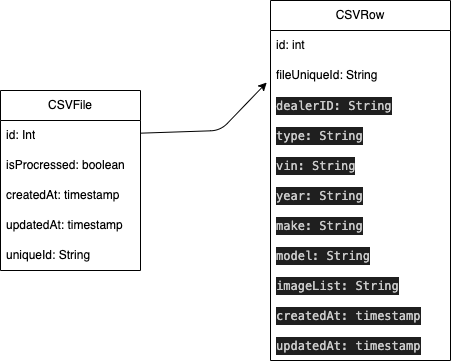

The diagram above was exported from draw.io. Its source (the exported page's mxGraphModel, read from the mxfile embedded in the PNG):
<mxGraphModel dx="650" dy="466" grid="1" gridSize="10" guides="1" tooltips="1" connect="1" arrows="1" fold="1" page="1" pageScale="1" pageWidth="3300" pageHeight="4681" math="0" shadow="0">
  <root>
    <mxCell id="0" />
    <mxCell id="1" parent="0" />
    <mxCell id="2" value="CSVFile" style="swimlane;fontStyle=0;childLayout=stackLayout;horizontal=1;startSize=30;horizontalStack=0;resizeParent=1;resizeParentMax=0;resizeLast=0;collapsible=1;marginBottom=0;whiteSpace=wrap;html=1;" vertex="1" parent="1">
      <mxGeometry x="80" y="140" width="140" height="180" as="geometry" />
    </mxCell>
    <mxCell id="3" value="id: Int" style="text;strokeColor=none;fillColor=none;align=left;verticalAlign=middle;spacingLeft=4;spacingRight=4;overflow=hidden;points=[[0,0.5],[1,0.5]];portConstraint=eastwest;rotatable=0;whiteSpace=wrap;html=1;" vertex="1" parent="2">
      <mxGeometry y="30" width="140" height="30" as="geometry" />
    </mxCell>
    <mxCell id="5" value="isProcressed: boolean" style="text;strokeColor=none;fillColor=none;align=left;verticalAlign=middle;spacingLeft=4;spacingRight=4;overflow=hidden;points=[[0,0.5],[1,0.5]];portConstraint=eastwest;rotatable=0;whiteSpace=wrap;html=1;" vertex="1" parent="2">
      <mxGeometry y="60" width="140" height="30" as="geometry" />
    </mxCell>
    <mxCell id="17" value="createdAt: timestamp" style="text;strokeColor=none;fillColor=none;align=left;verticalAlign=middle;spacingLeft=4;spacingRight=4;overflow=hidden;points=[[0,0.5],[1,0.5]];portConstraint=eastwest;rotatable=0;whiteSpace=wrap;html=1;" vertex="1" parent="2">
      <mxGeometry y="90" width="140" height="30" as="geometry" />
    </mxCell>
    <mxCell id="18" value="updatedAt: timestamp" style="text;strokeColor=none;fillColor=none;align=left;verticalAlign=middle;spacingLeft=4;spacingRight=4;overflow=hidden;points=[[0,0.5],[1,0.5]];portConstraint=eastwest;rotatable=0;whiteSpace=wrap;html=1;" vertex="1" parent="2">
      <mxGeometry y="120" width="140" height="30" as="geometry" />
    </mxCell>
    <mxCell id="21" value="uniqueId: String" style="text;strokeColor=none;fillColor=none;align=left;verticalAlign=middle;spacingLeft=4;spacingRight=4;overflow=hidden;points=[[0,0.5],[1,0.5]];portConstraint=eastwest;rotatable=0;whiteSpace=wrap;html=1;" vertex="1" parent="2">
      <mxGeometry y="150" width="140" height="30" as="geometry" />
    </mxCell>
    <mxCell id="6" value="CSVRow" style="swimlane;fontStyle=0;childLayout=stackLayout;horizontal=1;startSize=30;horizontalStack=0;resizeParent=1;resizeParentMax=0;resizeLast=0;collapsible=1;marginBottom=0;whiteSpace=wrap;html=1;" vertex="1" parent="1">
      <mxGeometry x="350" y="50" width="180" height="360" as="geometry" />
    </mxCell>
    <mxCell id="7" value="id: int" style="text;strokeColor=none;fillColor=none;align=left;verticalAlign=middle;spacingLeft=4;spacingRight=4;overflow=hidden;points=[[0,0.5],[1,0.5]];portConstraint=eastwest;rotatable=0;whiteSpace=wrap;html=1;" vertex="1" parent="6">
      <mxGeometry y="30" width="180" height="30" as="geometry" />
    </mxCell>
    <mxCell id="8" value="fileUniqueId: String" style="text;strokeColor=none;fillColor=none;align=left;verticalAlign=middle;spacingLeft=4;spacingRight=4;overflow=hidden;points=[[0,0.5],[1,0.5]];portConstraint=eastwest;rotatable=0;whiteSpace=wrap;html=1;" vertex="1" parent="6">
      <mxGeometry y="60" width="180" height="30" as="geometry" />
    </mxCell>
    <mxCell id="9" value="&lt;div style=&quot;color: rgb(204, 204, 204); background-color: rgb(31, 31, 31); font-family: Menlo, Monaco, &amp;quot;Courier New&amp;quot;, monospace; line-height: 18px;&quot;&gt;dealerID: String&lt;/div&gt;" style="text;strokeColor=none;fillColor=none;align=left;verticalAlign=middle;spacingLeft=4;spacingRight=4;overflow=hidden;points=[[0,0.5],[1,0.5]];portConstraint=eastwest;rotatable=0;whiteSpace=wrap;html=1;" vertex="1" parent="6">
      <mxGeometry y="90" width="180" height="30" as="geometry" />
    </mxCell>
    <mxCell id="10" value="&lt;div style=&quot;color: rgb(204, 204, 204); background-color: rgb(31, 31, 31); font-family: Menlo, Monaco, &amp;quot;Courier New&amp;quot;, monospace; line-height: 18px;&quot;&gt;type: String&lt;/div&gt;" style="text;strokeColor=none;fillColor=none;align=left;verticalAlign=middle;spacingLeft=4;spacingRight=4;overflow=hidden;points=[[0,0.5],[1,0.5]];portConstraint=eastwest;rotatable=0;whiteSpace=wrap;html=1;" vertex="1" parent="6">
      <mxGeometry y="120" width="180" height="30" as="geometry" />
    </mxCell>
    <mxCell id="11" value="&lt;div style=&quot;color: rgb(204, 204, 204); background-color: rgb(31, 31, 31); font-family: Menlo, Monaco, &amp;quot;Courier New&amp;quot;, monospace; line-height: 18px;&quot;&gt;vin: String&lt;/div&gt;" style="text;strokeColor=none;fillColor=none;align=left;verticalAlign=middle;spacingLeft=4;spacingRight=4;overflow=hidden;points=[[0,0.5],[1,0.5]];portConstraint=eastwest;rotatable=0;whiteSpace=wrap;html=1;" vertex="1" parent="6">
      <mxGeometry y="150" width="180" height="30" as="geometry" />
    </mxCell>
    <mxCell id="12" value="&lt;div style=&quot;color: rgb(204, 204, 204); background-color: rgb(31, 31, 31); font-family: Menlo, Monaco, &amp;quot;Courier New&amp;quot;, monospace; line-height: 18px;&quot;&gt;year: String&lt;/div&gt;" style="text;strokeColor=none;fillColor=none;align=left;verticalAlign=middle;spacingLeft=4;spacingRight=4;overflow=hidden;points=[[0,0.5],[1,0.5]];portConstraint=eastwest;rotatable=0;whiteSpace=wrap;html=1;" vertex="1" parent="6">
      <mxGeometry y="180" width="180" height="30" as="geometry" />
    </mxCell>
    <mxCell id="13" value="&lt;div style=&quot;color: rgb(204, 204, 204); background-color: rgb(31, 31, 31); font-family: Menlo, Monaco, &amp;quot;Courier New&amp;quot;, monospace; line-height: 18px;&quot;&gt;make: String&lt;/div&gt;" style="text;strokeColor=none;fillColor=none;align=left;verticalAlign=middle;spacingLeft=4;spacingRight=4;overflow=hidden;points=[[0,0.5],[1,0.5]];portConstraint=eastwest;rotatable=0;whiteSpace=wrap;html=1;" vertex="1" parent="6">
      <mxGeometry y="210" width="180" height="30" as="geometry" />
    </mxCell>
    <mxCell id="14" value="&lt;div style=&quot;color: rgb(204, 204, 204); background-color: rgb(31, 31, 31); font-family: Menlo, Monaco, &amp;quot;Courier New&amp;quot;, monospace; line-height: 18px;&quot;&gt;model: String&lt;/div&gt;" style="text;strokeColor=none;fillColor=none;align=left;verticalAlign=middle;spacingLeft=4;spacingRight=4;overflow=hidden;points=[[0,0.5],[1,0.5]];portConstraint=eastwest;rotatable=0;whiteSpace=wrap;html=1;" vertex="1" parent="6">
      <mxGeometry y="240" width="180" height="30" as="geometry" />
    </mxCell>
    <mxCell id="15" value="&lt;div style=&quot;color: rgb(204, 204, 204); background-color: rgb(31, 31, 31); font-family: Menlo, Monaco, &amp;quot;Courier New&amp;quot;, monospace; line-height: 18px;&quot;&gt;imageList: String&lt;/div&gt;" style="text;strokeColor=none;fillColor=none;align=left;verticalAlign=middle;spacingLeft=4;spacingRight=4;overflow=hidden;points=[[0,0.5],[1,0.5]];portConstraint=eastwest;rotatable=0;whiteSpace=wrap;html=1;" vertex="1" parent="6">
      <mxGeometry y="270" width="180" height="30" as="geometry" />
    </mxCell>
    <mxCell id="19" value="&lt;div style=&quot;color: rgb(204, 204, 204); background-color: rgb(31, 31, 31); font-family: Menlo, Monaco, &amp;quot;Courier New&amp;quot;, monospace; line-height: 18px;&quot;&gt;createdAt: timestamp&lt;/div&gt;" style="text;strokeColor=none;fillColor=none;align=left;verticalAlign=middle;spacingLeft=4;spacingRight=4;overflow=hidden;points=[[0,0.5],[1,0.5]];portConstraint=eastwest;rotatable=0;whiteSpace=wrap;html=1;" vertex="1" parent="6">
      <mxGeometry y="300" width="180" height="30" as="geometry" />
    </mxCell>
    <mxCell id="20" value="&lt;div style=&quot;color: rgb(204, 204, 204); background-color: rgb(31, 31, 31); font-family: Menlo, Monaco, &amp;quot;Courier New&amp;quot;, monospace; line-height: 18px;&quot;&gt;updatedAt: timestamp&lt;/div&gt;" style="text;strokeColor=none;fillColor=none;align=left;verticalAlign=middle;spacingLeft=4;spacingRight=4;overflow=hidden;points=[[0,0.5],[1,0.5]];portConstraint=eastwest;rotatable=0;whiteSpace=wrap;html=1;" vertex="1" parent="6">
      <mxGeometry y="330" width="180" height="30" as="geometry" />
    </mxCell>
    <mxCell id="16" style="edgeStyle=none;html=1;entryX=-0.021;entryY=0.733;entryDx=0;entryDy=0;entryPerimeter=0;" edge="1" parent="1" source="3" target="8">
      <mxGeometry relative="1" as="geometry">
        <Array as="points">
          <mxPoint x="300" y="180" />
        </Array>
      </mxGeometry>
    </mxCell>
  </root>
</mxGraphModel>